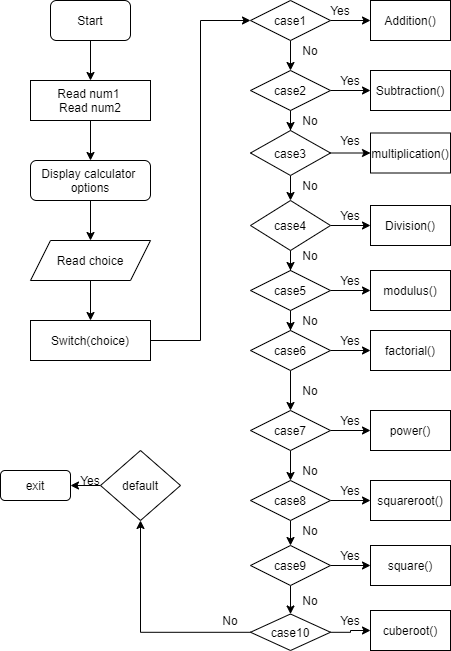

The diagram above was exported from draw.io. Its source (the exported page's mxGraphModel, read from the mxfile embedded in the PNG):
<mxGraphModel dx="782" dy="468" grid="1" gridSize="10" guides="1" tooltips="1" connect="1" arrows="1" fold="1" page="1" pageScale="1" pageWidth="827" pageHeight="1169" math="0" shadow="0">
  <root>
    <mxCell id="WIyWlLk6GJQsqaUBKTNV-0" />
    <mxCell id="WIyWlLk6GJQsqaUBKTNV-1" parent="WIyWlLk6GJQsqaUBKTNV-0" />
    <mxCell id="v-XpBeYnEqz-bDE6j4ee-2" value="" style="edgeStyle=orthogonalEdgeStyle;rounded=0;orthogonalLoop=1;jettySize=auto;html=1;" edge="1" parent="WIyWlLk6GJQsqaUBKTNV-1" source="v-XpBeYnEqz-bDE6j4ee-0" target="v-XpBeYnEqz-bDE6j4ee-1">
      <mxGeometry relative="1" as="geometry" />
    </mxCell>
    <mxCell id="v-XpBeYnEqz-bDE6j4ee-0" value="Start" style="rounded=1;whiteSpace=wrap;html=1;" vertex="1" parent="WIyWlLk6GJQsqaUBKTNV-1">
      <mxGeometry x="80" width="80" height="40" as="geometry" />
    </mxCell>
    <mxCell id="v-XpBeYnEqz-bDE6j4ee-4" value="" style="edgeStyle=orthogonalEdgeStyle;rounded=0;orthogonalLoop=1;jettySize=auto;html=1;" edge="1" parent="WIyWlLk6GJQsqaUBKTNV-1" source="v-XpBeYnEqz-bDE6j4ee-1" target="v-XpBeYnEqz-bDE6j4ee-3">
      <mxGeometry relative="1" as="geometry" />
    </mxCell>
    <mxCell id="v-XpBeYnEqz-bDE6j4ee-1" value="Read num1&amp;nbsp;&lt;br&gt;Read num2" style="rounded=0;whiteSpace=wrap;html=1;" vertex="1" parent="WIyWlLk6GJQsqaUBKTNV-1">
      <mxGeometry x="60" y="80" width="120" height="40" as="geometry" />
    </mxCell>
    <mxCell id="v-XpBeYnEqz-bDE6j4ee-8" value="" style="edgeStyle=orthogonalEdgeStyle;rounded=0;orthogonalLoop=1;jettySize=auto;html=1;" edge="1" parent="WIyWlLk6GJQsqaUBKTNV-1" source="v-XpBeYnEqz-bDE6j4ee-3" target="v-XpBeYnEqz-bDE6j4ee-5">
      <mxGeometry relative="1" as="geometry" />
    </mxCell>
    <mxCell id="v-XpBeYnEqz-bDE6j4ee-3" value="Display calculator&amp;nbsp;&lt;br&gt;options" style="rounded=1;whiteSpace=wrap;html=1;" vertex="1" parent="WIyWlLk6GJQsqaUBKTNV-1">
      <mxGeometry x="60" y="160" width="120" height="40" as="geometry" />
    </mxCell>
    <mxCell id="v-XpBeYnEqz-bDE6j4ee-7" value="" style="edgeStyle=orthogonalEdgeStyle;rounded=0;orthogonalLoop=1;jettySize=auto;html=1;" edge="1" parent="WIyWlLk6GJQsqaUBKTNV-1" source="v-XpBeYnEqz-bDE6j4ee-5" target="v-XpBeYnEqz-bDE6j4ee-6">
      <mxGeometry relative="1" as="geometry" />
    </mxCell>
    <mxCell id="v-XpBeYnEqz-bDE6j4ee-5" value="Read choice" style="shape=parallelogram;perimeter=parallelogramPerimeter;whiteSpace=wrap;html=1;fixedSize=1;" vertex="1" parent="WIyWlLk6GJQsqaUBKTNV-1">
      <mxGeometry x="60" y="240" width="120" height="40" as="geometry" />
    </mxCell>
    <mxCell id="v-XpBeYnEqz-bDE6j4ee-11" value="" style="edgeStyle=orthogonalEdgeStyle;rounded=0;orthogonalLoop=1;jettySize=auto;html=1;" edge="1" parent="WIyWlLk6GJQsqaUBKTNV-1" source="v-XpBeYnEqz-bDE6j4ee-6" target="v-XpBeYnEqz-bDE6j4ee-10">
      <mxGeometry relative="1" as="geometry">
        <Array as="points">
          <mxPoint x="230" y="340" />
          <mxPoint x="230" y="20" />
        </Array>
      </mxGeometry>
    </mxCell>
    <mxCell id="v-XpBeYnEqz-bDE6j4ee-6" value="Switch(choice)" style="rounded=0;whiteSpace=wrap;html=1;" vertex="1" parent="WIyWlLk6GJQsqaUBKTNV-1">
      <mxGeometry x="60" y="320" width="120" height="40" as="geometry" />
    </mxCell>
    <mxCell id="v-XpBeYnEqz-bDE6j4ee-23" value="" style="edgeStyle=orthogonalEdgeStyle;rounded=0;orthogonalLoop=1;jettySize=auto;html=1;" edge="1" parent="WIyWlLk6GJQsqaUBKTNV-1" source="v-XpBeYnEqz-bDE6j4ee-10" target="v-XpBeYnEqz-bDE6j4ee-22">
      <mxGeometry relative="1" as="geometry" />
    </mxCell>
    <mxCell id="v-XpBeYnEqz-bDE6j4ee-56" value="" style="edgeStyle=orthogonalEdgeStyle;rounded=0;orthogonalLoop=1;jettySize=auto;html=1;entryX=0.5;entryY=0;entryDx=0;entryDy=0;" edge="1" parent="WIyWlLk6GJQsqaUBKTNV-1" source="v-XpBeYnEqz-bDE6j4ee-10" target="v-XpBeYnEqz-bDE6j4ee-13">
      <mxGeometry relative="1" as="geometry" />
    </mxCell>
    <mxCell id="v-XpBeYnEqz-bDE6j4ee-10" value="case1" style="rhombus;whiteSpace=wrap;html=1;rounded=0;" vertex="1" parent="WIyWlLk6GJQsqaUBKTNV-1">
      <mxGeometry x="280" width="80" height="40" as="geometry" />
    </mxCell>
    <mxCell id="v-XpBeYnEqz-bDE6j4ee-25" value="" style="edgeStyle=orthogonalEdgeStyle;rounded=0;orthogonalLoop=1;jettySize=auto;html=1;" edge="1" parent="WIyWlLk6GJQsqaUBKTNV-1" source="v-XpBeYnEqz-bDE6j4ee-13" target="v-XpBeYnEqz-bDE6j4ee-24">
      <mxGeometry relative="1" as="geometry" />
    </mxCell>
    <mxCell id="v-XpBeYnEqz-bDE6j4ee-69" value="" style="edgeStyle=orthogonalEdgeStyle;rounded=0;orthogonalLoop=1;jettySize=auto;html=1;" edge="1" parent="WIyWlLk6GJQsqaUBKTNV-1" source="v-XpBeYnEqz-bDE6j4ee-13" target="v-XpBeYnEqz-bDE6j4ee-14">
      <mxGeometry relative="1" as="geometry" />
    </mxCell>
    <mxCell id="v-XpBeYnEqz-bDE6j4ee-13" value="case2" style="rhombus;whiteSpace=wrap;html=1;rounded=0;" vertex="1" parent="WIyWlLk6GJQsqaUBKTNV-1">
      <mxGeometry x="280" y="70" width="80" height="40" as="geometry" />
    </mxCell>
    <mxCell id="v-XpBeYnEqz-bDE6j4ee-38" value="" style="edgeStyle=orthogonalEdgeStyle;rounded=0;orthogonalLoop=1;jettySize=auto;html=1;" edge="1" parent="WIyWlLk6GJQsqaUBKTNV-1" source="v-XpBeYnEqz-bDE6j4ee-14" target="v-XpBeYnEqz-bDE6j4ee-26">
      <mxGeometry relative="1" as="geometry" />
    </mxCell>
    <mxCell id="v-XpBeYnEqz-bDE6j4ee-57" value="" style="edgeStyle=orthogonalEdgeStyle;rounded=0;orthogonalLoop=1;jettySize=auto;html=1;" edge="1" parent="WIyWlLk6GJQsqaUBKTNV-1" source="v-XpBeYnEqz-bDE6j4ee-14" target="v-XpBeYnEqz-bDE6j4ee-20">
      <mxGeometry relative="1" as="geometry" />
    </mxCell>
    <mxCell id="v-XpBeYnEqz-bDE6j4ee-14" value="case3" style="rhombus;whiteSpace=wrap;html=1;rounded=0;" vertex="1" parent="WIyWlLk6GJQsqaUBKTNV-1">
      <mxGeometry x="280" y="130" width="80" height="45" as="geometry" />
    </mxCell>
    <mxCell id="v-XpBeYnEqz-bDE6j4ee-33" value="" style="edgeStyle=orthogonalEdgeStyle;rounded=0;orthogonalLoop=1;jettySize=auto;html=1;" edge="1" parent="WIyWlLk6GJQsqaUBKTNV-1" source="v-XpBeYnEqz-bDE6j4ee-18" target="v-XpBeYnEqz-bDE6j4ee-29">
      <mxGeometry relative="1" as="geometry" />
    </mxCell>
    <mxCell id="v-XpBeYnEqz-bDE6j4ee-71" value="" style="edgeStyle=orthogonalEdgeStyle;rounded=0;orthogonalLoop=1;jettySize=auto;html=1;" edge="1" parent="WIyWlLk6GJQsqaUBKTNV-1" source="v-XpBeYnEqz-bDE6j4ee-18" target="v-XpBeYnEqz-bDE6j4ee-41">
      <mxGeometry relative="1" as="geometry" />
    </mxCell>
    <mxCell id="v-XpBeYnEqz-bDE6j4ee-18" value="case5" style="rhombus;whiteSpace=wrap;html=1;rounded=0;" vertex="1" parent="WIyWlLk6GJQsqaUBKTNV-1">
      <mxGeometry x="280" y="270" width="80" height="40" as="geometry" />
    </mxCell>
    <mxCell id="v-XpBeYnEqz-bDE6j4ee-28" value="" style="edgeStyle=orthogonalEdgeStyle;rounded=0;orthogonalLoop=1;jettySize=auto;html=1;" edge="1" parent="WIyWlLk6GJQsqaUBKTNV-1" source="v-XpBeYnEqz-bDE6j4ee-20" target="v-XpBeYnEqz-bDE6j4ee-27">
      <mxGeometry relative="1" as="geometry" />
    </mxCell>
    <mxCell id="v-XpBeYnEqz-bDE6j4ee-70" value="" style="edgeStyle=orthogonalEdgeStyle;rounded=0;orthogonalLoop=1;jettySize=auto;html=1;" edge="1" parent="WIyWlLk6GJQsqaUBKTNV-1" source="v-XpBeYnEqz-bDE6j4ee-20" target="v-XpBeYnEqz-bDE6j4ee-18">
      <mxGeometry relative="1" as="geometry" />
    </mxCell>
    <mxCell id="v-XpBeYnEqz-bDE6j4ee-20" value="case4" style="rhombus;whiteSpace=wrap;html=1;rounded=0;" vertex="1" parent="WIyWlLk6GJQsqaUBKTNV-1">
      <mxGeometry x="280" y="200" width="80" height="50" as="geometry" />
    </mxCell>
    <mxCell id="v-XpBeYnEqz-bDE6j4ee-47" value="" style="edgeStyle=orthogonalEdgeStyle;rounded=0;orthogonalLoop=1;jettySize=auto;html=1;" edge="1" parent="WIyWlLk6GJQsqaUBKTNV-1" source="v-XpBeYnEqz-bDE6j4ee-21" target="v-XpBeYnEqz-bDE6j4ee-35">
      <mxGeometry relative="1" as="geometry" />
    </mxCell>
    <mxCell id="v-XpBeYnEqz-bDE6j4ee-72" value="" style="edgeStyle=orthogonalEdgeStyle;rounded=0;orthogonalLoop=1;jettySize=auto;html=1;" edge="1" parent="WIyWlLk6GJQsqaUBKTNV-1" source="v-XpBeYnEqz-bDE6j4ee-21" target="v-XpBeYnEqz-bDE6j4ee-42">
      <mxGeometry relative="1" as="geometry" />
    </mxCell>
    <mxCell id="v-XpBeYnEqz-bDE6j4ee-21" value="case7" style="rhombus;whiteSpace=wrap;html=1;rounded=0;" vertex="1" parent="WIyWlLk6GJQsqaUBKTNV-1">
      <mxGeometry x="280" y="410" width="80" height="40" as="geometry" />
    </mxCell>
    <mxCell id="v-XpBeYnEqz-bDE6j4ee-22" value="Addition()" style="rounded=0;whiteSpace=wrap;html=1;" vertex="1" parent="WIyWlLk6GJQsqaUBKTNV-1">
      <mxGeometry x="400" width="80" height="40" as="geometry" />
    </mxCell>
    <mxCell id="v-XpBeYnEqz-bDE6j4ee-24" value="Subtraction()" style="rounded=0;whiteSpace=wrap;html=1;" vertex="1" parent="WIyWlLk6GJQsqaUBKTNV-1">
      <mxGeometry x="400" y="70" width="80" height="40" as="geometry" />
    </mxCell>
    <mxCell id="v-XpBeYnEqz-bDE6j4ee-26" value="multiplication()" style="rounded=0;whiteSpace=wrap;html=1;" vertex="1" parent="WIyWlLk6GJQsqaUBKTNV-1">
      <mxGeometry x="400" y="132.5" width="80" height="40" as="geometry" />
    </mxCell>
    <mxCell id="v-XpBeYnEqz-bDE6j4ee-27" value="Division()" style="rounded=0;whiteSpace=wrap;html=1;" vertex="1" parent="WIyWlLk6GJQsqaUBKTNV-1">
      <mxGeometry x="400" y="205" width="80" height="40" as="geometry" />
    </mxCell>
    <mxCell id="v-XpBeYnEqz-bDE6j4ee-29" value="modulus()" style="rounded=0;whiteSpace=wrap;html=1;" vertex="1" parent="WIyWlLk6GJQsqaUBKTNV-1">
      <mxGeometry x="400" y="270" width="80" height="40" as="geometry" />
    </mxCell>
    <mxCell id="v-XpBeYnEqz-bDE6j4ee-34" value="factorial()" style="rounded=0;whiteSpace=wrap;html=1;" vertex="1" parent="WIyWlLk6GJQsqaUBKTNV-1">
      <mxGeometry x="400" y="330" width="80" height="40" as="geometry" />
    </mxCell>
    <mxCell id="v-XpBeYnEqz-bDE6j4ee-35" value="power()" style="rounded=0;whiteSpace=wrap;html=1;" vertex="1" parent="WIyWlLk6GJQsqaUBKTNV-1">
      <mxGeometry x="400" y="410" width="80" height="40" as="geometry" />
    </mxCell>
    <mxCell id="v-XpBeYnEqz-bDE6j4ee-36" value="squareroot()" style="rounded=0;whiteSpace=wrap;html=1;" vertex="1" parent="WIyWlLk6GJQsqaUBKTNV-1">
      <mxGeometry x="400" y="480" width="80" height="40" as="geometry" />
    </mxCell>
    <mxCell id="v-XpBeYnEqz-bDE6j4ee-37" value="square()" style="rounded=0;whiteSpace=wrap;html=1;" vertex="1" parent="WIyWlLk6GJQsqaUBKTNV-1">
      <mxGeometry x="400" y="545" width="80" height="40" as="geometry" />
    </mxCell>
    <mxCell id="v-XpBeYnEqz-bDE6j4ee-40" value="cuberoot()" style="rounded=0;whiteSpace=wrap;html=1;" vertex="1" parent="WIyWlLk6GJQsqaUBKTNV-1">
      <mxGeometry x="400" y="610" width="80" height="40" as="geometry" />
    </mxCell>
    <mxCell id="v-XpBeYnEqz-bDE6j4ee-45" value="" style="edgeStyle=orthogonalEdgeStyle;rounded=0;orthogonalLoop=1;jettySize=auto;html=1;" edge="1" parent="WIyWlLk6GJQsqaUBKTNV-1" source="v-XpBeYnEqz-bDE6j4ee-41" target="v-XpBeYnEqz-bDE6j4ee-34">
      <mxGeometry relative="1" as="geometry" />
    </mxCell>
    <mxCell id="v-XpBeYnEqz-bDE6j4ee-64" value="" style="edgeStyle=orthogonalEdgeStyle;rounded=0;orthogonalLoop=1;jettySize=auto;html=1;" edge="1" parent="WIyWlLk6GJQsqaUBKTNV-1" source="v-XpBeYnEqz-bDE6j4ee-41">
      <mxGeometry relative="1" as="geometry">
        <mxPoint x="320" y="410" as="targetPoint" />
      </mxGeometry>
    </mxCell>
    <mxCell id="v-XpBeYnEqz-bDE6j4ee-41" value="case6" style="rhombus;whiteSpace=wrap;html=1;rounded=0;" vertex="1" parent="WIyWlLk6GJQsqaUBKTNV-1">
      <mxGeometry x="280" y="330" width="80" height="40" as="geometry" />
    </mxCell>
    <mxCell id="v-XpBeYnEqz-bDE6j4ee-50" value="" style="edgeStyle=orthogonalEdgeStyle;rounded=0;orthogonalLoop=1;jettySize=auto;html=1;" edge="1" parent="WIyWlLk6GJQsqaUBKTNV-1" source="v-XpBeYnEqz-bDE6j4ee-42" target="v-XpBeYnEqz-bDE6j4ee-36">
      <mxGeometry relative="1" as="geometry" />
    </mxCell>
    <mxCell id="v-XpBeYnEqz-bDE6j4ee-66" value="" style="edgeStyle=orthogonalEdgeStyle;rounded=0;orthogonalLoop=1;jettySize=auto;html=1;entryX=0.5;entryY=0;entryDx=0;entryDy=0;" edge="1" parent="WIyWlLk6GJQsqaUBKTNV-1" source="v-XpBeYnEqz-bDE6j4ee-42" target="v-XpBeYnEqz-bDE6j4ee-43">
      <mxGeometry relative="1" as="geometry" />
    </mxCell>
    <mxCell id="v-XpBeYnEqz-bDE6j4ee-42" value="case8" style="rhombus;whiteSpace=wrap;html=1;rounded=0;" vertex="1" parent="WIyWlLk6GJQsqaUBKTNV-1">
      <mxGeometry x="280" y="480" width="80" height="40" as="geometry" />
    </mxCell>
    <mxCell id="v-XpBeYnEqz-bDE6j4ee-49" value="" style="edgeStyle=orthogonalEdgeStyle;rounded=0;orthogonalLoop=1;jettySize=auto;html=1;" edge="1" parent="WIyWlLk6GJQsqaUBKTNV-1" source="v-XpBeYnEqz-bDE6j4ee-43" target="v-XpBeYnEqz-bDE6j4ee-37">
      <mxGeometry relative="1" as="geometry" />
    </mxCell>
    <mxCell id="v-XpBeYnEqz-bDE6j4ee-67" value="" style="edgeStyle=orthogonalEdgeStyle;rounded=0;orthogonalLoop=1;jettySize=auto;html=1;" edge="1" parent="WIyWlLk6GJQsqaUBKTNV-1" source="v-XpBeYnEqz-bDE6j4ee-43" target="v-XpBeYnEqz-bDE6j4ee-44">
      <mxGeometry relative="1" as="geometry" />
    </mxCell>
    <mxCell id="v-XpBeYnEqz-bDE6j4ee-43" value="case9" style="rhombus;whiteSpace=wrap;html=1;rounded=0;" vertex="1" parent="WIyWlLk6GJQsqaUBKTNV-1">
      <mxGeometry x="280" y="545" width="80" height="40" as="geometry" />
    </mxCell>
    <mxCell id="v-XpBeYnEqz-bDE6j4ee-52" value="" style="edgeStyle=orthogonalEdgeStyle;rounded=0;orthogonalLoop=1;jettySize=auto;html=1;" edge="1" parent="WIyWlLk6GJQsqaUBKTNV-1" source="v-XpBeYnEqz-bDE6j4ee-44" target="v-XpBeYnEqz-bDE6j4ee-51">
      <mxGeometry relative="1" as="geometry" />
    </mxCell>
    <mxCell id="v-XpBeYnEqz-bDE6j4ee-68" value="" style="edgeStyle=orthogonalEdgeStyle;rounded=0;orthogonalLoop=1;jettySize=auto;html=1;" edge="1" parent="WIyWlLk6GJQsqaUBKTNV-1" source="v-XpBeYnEqz-bDE6j4ee-44" target="v-XpBeYnEqz-bDE6j4ee-40">
      <mxGeometry relative="1" as="geometry" />
    </mxCell>
    <mxCell id="v-XpBeYnEqz-bDE6j4ee-44" value="case10" style="rhombus;whiteSpace=wrap;html=1;rounded=0;" vertex="1" parent="WIyWlLk6GJQsqaUBKTNV-1">
      <mxGeometry x="280" y="613.5" width="80" height="36.5" as="geometry" />
    </mxCell>
    <mxCell id="v-XpBeYnEqz-bDE6j4ee-54" value="" style="edgeStyle=orthogonalEdgeStyle;rounded=0;orthogonalLoop=1;jettySize=auto;html=1;" edge="1" parent="WIyWlLk6GJQsqaUBKTNV-1" source="v-XpBeYnEqz-bDE6j4ee-51" target="v-XpBeYnEqz-bDE6j4ee-53">
      <mxGeometry relative="1" as="geometry" />
    </mxCell>
    <mxCell id="v-XpBeYnEqz-bDE6j4ee-51" value="default" style="rhombus;whiteSpace=wrap;html=1;rounded=0;" vertex="1" parent="WIyWlLk6GJQsqaUBKTNV-1">
      <mxGeometry x="130" y="450" width="80" height="70" as="geometry" />
    </mxCell>
    <mxCell id="v-XpBeYnEqz-bDE6j4ee-53" value="exit" style="rounded=1;whiteSpace=wrap;html=1;" vertex="1" parent="WIyWlLk6GJQsqaUBKTNV-1">
      <mxGeometry x="30" y="470" width="70" height="30" as="geometry" />
    </mxCell>
    <mxCell id="W_ISg2uXZQCtqKZ6S9OR-0" value="Yes" style="text;html=1;strokeColor=none;fillColor=none;align=center;verticalAlign=middle;whiteSpace=wrap;rounded=0;" vertex="1" parent="WIyWlLk6GJQsqaUBKTNV-1">
      <mxGeometry x="350" width="40" height="20" as="geometry" />
    </mxCell>
    <mxCell id="W_ISg2uXZQCtqKZ6S9OR-2" value="Yes" style="text;html=1;strokeColor=none;fillColor=none;align=center;verticalAlign=middle;whiteSpace=wrap;rounded=0;" vertex="1" parent="WIyWlLk6GJQsqaUBKTNV-1">
      <mxGeometry x="360" y="70" width="40" height="20" as="geometry" />
    </mxCell>
    <mxCell id="W_ISg2uXZQCtqKZ6S9OR-3" value="Yes" style="text;html=1;strokeColor=none;fillColor=none;align=center;verticalAlign=middle;whiteSpace=wrap;rounded=0;" vertex="1" parent="WIyWlLk6GJQsqaUBKTNV-1">
      <mxGeometry x="360" y="130" width="40" height="20" as="geometry" />
    </mxCell>
    <mxCell id="W_ISg2uXZQCtqKZ6S9OR-4" value="No" style="text;html=1;strokeColor=none;fillColor=none;align=center;verticalAlign=middle;whiteSpace=wrap;rounded=0;" vertex="1" parent="WIyWlLk6GJQsqaUBKTNV-1">
      <mxGeometry x="320" y="175" width="40" height="20" as="geometry" />
    </mxCell>
    <mxCell id="W_ISg2uXZQCtqKZ6S9OR-5" value="No" style="text;html=1;strokeColor=none;fillColor=none;align=center;verticalAlign=middle;whiteSpace=wrap;rounded=0;" vertex="1" parent="WIyWlLk6GJQsqaUBKTNV-1">
      <mxGeometry x="320" y="110" width="40" height="20" as="geometry" />
    </mxCell>
    <mxCell id="W_ISg2uXZQCtqKZ6S9OR-6" value="No" style="text;html=1;strokeColor=none;fillColor=none;align=center;verticalAlign=middle;whiteSpace=wrap;rounded=0;" vertex="1" parent="WIyWlLk6GJQsqaUBKTNV-1">
      <mxGeometry x="320" y="40" width="40" height="20" as="geometry" />
    </mxCell>
    <mxCell id="W_ISg2uXZQCtqKZ6S9OR-7" value="Yes" style="text;html=1;strokeColor=none;fillColor=none;align=center;verticalAlign=middle;whiteSpace=wrap;rounded=0;" vertex="1" parent="WIyWlLk6GJQsqaUBKTNV-1">
      <mxGeometry x="360" y="205" width="40" height="20" as="geometry" />
    </mxCell>
    <mxCell id="W_ISg2uXZQCtqKZ6S9OR-8" value="No" style="text;html=1;strokeColor=none;fillColor=none;align=center;verticalAlign=middle;whiteSpace=wrap;rounded=0;" vertex="1" parent="WIyWlLk6GJQsqaUBKTNV-1">
      <mxGeometry x="320" y="245" width="40" height="20" as="geometry" />
    </mxCell>
    <mxCell id="W_ISg2uXZQCtqKZ6S9OR-9" value="Yes" style="text;html=1;strokeColor=none;fillColor=none;align=center;verticalAlign=middle;whiteSpace=wrap;rounded=0;" vertex="1" parent="WIyWlLk6GJQsqaUBKTNV-1">
      <mxGeometry x="360" y="270" width="40" height="20" as="geometry" />
    </mxCell>
    <mxCell id="W_ISg2uXZQCtqKZ6S9OR-10" value="No" style="text;html=1;strokeColor=none;fillColor=none;align=center;verticalAlign=middle;whiteSpace=wrap;rounded=0;" vertex="1" parent="WIyWlLk6GJQsqaUBKTNV-1">
      <mxGeometry x="320" y="310" width="40" height="20" as="geometry" />
    </mxCell>
    <mxCell id="W_ISg2uXZQCtqKZ6S9OR-11" value="Yes" style="text;html=1;strokeColor=none;fillColor=none;align=center;verticalAlign=middle;whiteSpace=wrap;rounded=0;" vertex="1" parent="WIyWlLk6GJQsqaUBKTNV-1">
      <mxGeometry x="360" y="330" width="40" height="20" as="geometry" />
    </mxCell>
    <mxCell id="W_ISg2uXZQCtqKZ6S9OR-12" value="No" style="text;html=1;strokeColor=none;fillColor=none;align=center;verticalAlign=middle;whiteSpace=wrap;rounded=0;" vertex="1" parent="WIyWlLk6GJQsqaUBKTNV-1">
      <mxGeometry x="320" y="380" width="40" height="20" as="geometry" />
    </mxCell>
    <mxCell id="W_ISg2uXZQCtqKZ6S9OR-13" value="Yes" style="text;html=1;strokeColor=none;fillColor=none;align=center;verticalAlign=middle;whiteSpace=wrap;rounded=0;" vertex="1" parent="WIyWlLk6GJQsqaUBKTNV-1">
      <mxGeometry x="360" y="410" width="40" height="20" as="geometry" />
    </mxCell>
    <mxCell id="W_ISg2uXZQCtqKZ6S9OR-14" value="No" style="text;html=1;strokeColor=none;fillColor=none;align=center;verticalAlign=middle;whiteSpace=wrap;rounded=0;" vertex="1" parent="WIyWlLk6GJQsqaUBKTNV-1">
      <mxGeometry x="320" y="460" width="40" height="20" as="geometry" />
    </mxCell>
    <mxCell id="W_ISg2uXZQCtqKZ6S9OR-15" value="Yes" style="text;html=1;strokeColor=none;fillColor=none;align=center;verticalAlign=middle;whiteSpace=wrap;rounded=0;" vertex="1" parent="WIyWlLk6GJQsqaUBKTNV-1">
      <mxGeometry x="360" y="480" width="40" height="20" as="geometry" />
    </mxCell>
    <mxCell id="W_ISg2uXZQCtqKZ6S9OR-16" value="Yes" style="text;html=1;strokeColor=none;fillColor=none;align=center;verticalAlign=middle;whiteSpace=wrap;rounded=0;" vertex="1" parent="WIyWlLk6GJQsqaUBKTNV-1">
      <mxGeometry x="360" y="545" width="40" height="20" as="geometry" />
    </mxCell>
    <mxCell id="W_ISg2uXZQCtqKZ6S9OR-18" value="No" style="text;html=1;strokeColor=none;fillColor=none;align=center;verticalAlign=middle;whiteSpace=wrap;rounded=0;" vertex="1" parent="WIyWlLk6GJQsqaUBKTNV-1">
      <mxGeometry x="320" y="520" width="40" height="20" as="geometry" />
    </mxCell>
    <mxCell id="W_ISg2uXZQCtqKZ6S9OR-19" value="Yes" style="text;html=1;strokeColor=none;fillColor=none;align=center;verticalAlign=middle;whiteSpace=wrap;rounded=0;" vertex="1" parent="WIyWlLk6GJQsqaUBKTNV-1">
      <mxGeometry x="360" y="610" width="40" height="20" as="geometry" />
    </mxCell>
    <mxCell id="W_ISg2uXZQCtqKZ6S9OR-21" value="No" style="text;html=1;strokeColor=none;fillColor=none;align=center;verticalAlign=middle;whiteSpace=wrap;rounded=0;" vertex="1" parent="WIyWlLk6GJQsqaUBKTNV-1">
      <mxGeometry x="320" y="590" width="40" height="20" as="geometry" />
    </mxCell>
    <mxCell id="W_ISg2uXZQCtqKZ6S9OR-22" value="No" style="text;html=1;strokeColor=none;fillColor=none;align=center;verticalAlign=middle;whiteSpace=wrap;rounded=0;" vertex="1" parent="WIyWlLk6GJQsqaUBKTNV-1">
      <mxGeometry x="240" y="610" width="40" height="20" as="geometry" />
    </mxCell>
    <mxCell id="W_ISg2uXZQCtqKZ6S9OR-24" value="Yes" style="text;html=1;strokeColor=none;fillColor=none;align=center;verticalAlign=middle;whiteSpace=wrap;rounded=0;" vertex="1" parent="WIyWlLk6GJQsqaUBKTNV-1">
      <mxGeometry x="100" y="470" width="40" height="20" as="geometry" />
    </mxCell>
  </root>
</mxGraphModel>